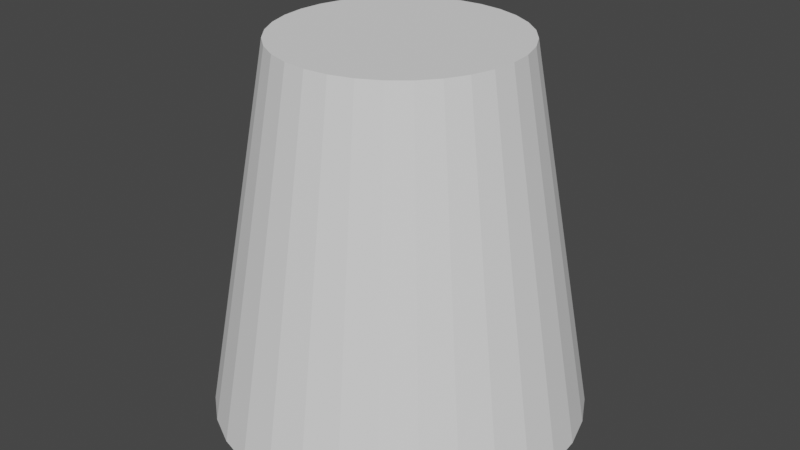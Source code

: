 # Source: LightFlare.blend  (saved by Blender 2.91.10; exported with 4.5.12 LTS)
import bpy
from mathutils import Matrix  # noqa: F401  (used for matrix-valued properties, if any)

bpy.ops.wm.read_factory_settings(use_empty=True)
scene = bpy.context.scene
scene.name = 'Scene'

# ---- collections
col_collection = bpy.data.collections.new('Collection'); scene.collection.children.link(col_collection)

# ---- world
world_world = bpy.data.worlds.new('World'); scene.world = world_world
world_world.use_nodes = True; world_world.node_tree.nodes.clear()
_N = world_world.node_tree.nodes; _L = world_world.node_tree.links
n0 = _N.new('ShaderNodeOutputWorld'); n0.name = 'World Output'; n0.location = (300, 300)
n1 = _N.new('ShaderNodeBackground'); n1.name = 'Background'; n1.location = (10, 300)
n1.inputs[0].default_value = (0.05088, 0.05088, 0.05088, 1.0)
_L.new(n1.outputs[0], n0.inputs[0])
n0.is_active_output = True
world_world.color = (0.05088, 0.05088, 0.05088)
world_world.use_sun_shadow = False
world_world.sun_shadow_jitter_overblur = 0.0

# ---- meshes
me_cylinder = bpy.data.meshes.new('Cylinder')
me_cylinder.from_pydata([(0.0, 1.0, -1.0), (4.241e-08, 0.6428, 1.0), (0.1951, 0.9808, -1.0), (0.1254, 0.6305, 1.0), (0.3827, 0.9239, -1.0), (0.246, 0.5939, 1.0), (0.5556, 0.8315, -1.0), (0.3571, 0.5345, 1.0), (0.7071, 0.7071, -1.0), (0.4546, 0.4546, 1.0), (0.8315, 0.5556, -1.0), (0.5345, 0.3571, 1.0), (0.9239, 0.3827, -1.0), (0.5939, 0.246, 1.0), (0.9808, 0.1951, -1.0), (0.6305, 0.1254, 1.0), (1.0, 7.55e-08, -1.0), (0.6428, 1.503e-07, 1.0), (0.9808, -0.1951, -1.0), (0.6305, -0.1254, 1.0), (0.9239, -0.3827, -1.0), (0.5939, -0.246, 1.0), (0.8315, -0.5556, -1.0), (0.5345, -0.3571, 1.0), (0.7071, -0.7071, -1.0), (0.4546, -0.4546, 1.0), (0.5556, -0.8315, -1.0), (0.3571, -0.5345, 1.0), (0.3827, -0.9239, -1.0), (0.246, -0.5939, 1.0), (0.1951, -0.9808, -1.0), (0.1254, -0.6305, 1.0), (-3.258e-07, -1.0, -1.0), (-1.671e-07, -0.6428, 1.0), (-0.1951, -0.9808, -1.0), (-0.1254, -0.6305, 1.0), (-0.3827, -0.9239, -1.0), (-0.246, -0.5939, 1.0), (-0.5556, -0.8315, -1.0), (-0.3571, -0.5345, 1.0), (-0.7071, -0.7071, -1.0), (-0.4546, -0.4546, 1.0), (-0.8315, -0.5556, -1.0), (-0.5345, -0.3571, 1.0), (-0.9239, -0.3827, -1.0), (-0.5939, -0.246, 1.0), (-0.9808, -0.1951, -1.0), (-0.6305, -0.1254, 1.0), (-1.0, 9.656e-07, -1.0), (-0.6428, 7.225e-07, 1.0), (-0.9808, 0.1951, -1.0), (-0.6305, 0.1254, 1.0), (-0.9239, 0.3827, -1.0), (-0.5939, 0.246, 1.0), (-0.8315, 0.5556, -1.0), (-0.5345, 0.3571, 1.0), (-0.7071, 0.7071, -1.0), (-0.4546, 0.4546, 1.0), (-0.5556, 0.8315, -1.0), (-0.3571, 0.5345, 1.0), (-0.3827, 0.9239, -1.0), (-0.246, 0.5939, 1.0), (-0.1951, 0.9808, -1.0), (-0.1254, 0.6305, 1.0)], [], [(0, 1, 3, 2), (2, 3, 5, 4), (4, 5, 7, 6), (6, 7, 9, 8), (8, 9, 11, 10), (10, 11, 13, 12), (12, 13, 15, 14), (14, 15, 17, 16), (16, 17, 19, 18), (18, 19, 21, 20), (20, 21, 23, 22), (22, 23, 25, 24), (24, 25, 27, 26), (26, 27, 29, 28), (28, 29, 31, 30), (30, 31, 33, 32), (32, 33, 35, 34), (34, 35, 37, 36), (36, 37, 39, 38), (38, 39, 41, 40), (40, 41, 43, 42), (42, 43, 45, 44), (44, 45, 47, 46), (46, 47, 49, 48), (48, 49, 51, 50), (50, 51, 53, 52), (52, 53, 55, 54), (54, 55, 57, 56), (56, 57, 59, 58), (58, 59, 61, 60), (3, 1, 63, 61, 59, 57, 55, 53, 51, 49, 47, 45, 43, 41, 39, 37, 35, 33, 31, 29, 27, 25, 23, 21, 19, 17, 15, 13, 11, 9, 7, 5), (60, 61, 63, 62), (62, 63, 1, 0), (0, 2, 4, 6, 8, 10, 12, 14, 16, 18, 20, 22, 24, 26, 28, 30, 32, 34, 36, 38, 40, 42, 44, 46, 48, 50, 52, 54, 56, 58, 60, 62)])
_uv = me_cylinder.uv_layers.new(name='UVMap')
_uv.uv.foreach_set('vector', [1.0, 0.5, 1.0, 1.0, 0.9688, 1.0, 0.9688, 0.5, 0.9688, 0.5, 0.9688, 1.0, 0.9375, 1.0, 0.9375, 0.5, 0.9375, 0.5, 0.9375, 1.0, 0.9062, 1.0, 0.9062, 0.5, 0.9062, 0.5, 0.9062, 1.0, 0.875, 1.0, 0.875, 0.5, 0.875, 0.5, 0.875, 1.0, 0.8438, 1.0, 0.8438, 0.5, 0.8438, 0.5, 0.8438, 1.0, 0.8125, 1.0, 0.8125, 0.5, 0.8125, 0.5, 0.8125, 1.0, 0.7812, 1.0, 0.7812, 0.5, 0.7812, 0.5, 0.7812, 1.0, 0.75, 1.0, 0.75, 0.5, 0.75, 0.5, 0.75, 1.0, 0.7188, 1.0, 0.7188, 0.5, 0.7188, 0.5, 0.7188, 1.0, 0.6875, 1.0, 0.6875, 0.5, 0.6875, 0.5, 0.6875, 1.0, 0.6562, 1.0, 0.6562, 0.5, 0.6562, 0.5, 0.6562, 1.0, 0.625, 1.0, 0.625, 0.5, 0.625, 0.5, 0.625, 1.0, 0.5938, 1.0, 0.5938, 0.5, 0.5938, 0.5, 0.5938, 1.0, 0.5625, 1.0, 0.5625, 0.5, 0.5625, 0.5, 0.5625, 1.0, 0.5312, 1.0, 0.5312, 0.5, 0.5312, 0.5, 0.5312, 1.0, 0.5, 1.0, 0.5, 0.5, 0.5, 0.5, 0.5, 1.0, 0.4688, 1.0, 0.4688, 0.5, 0.4688, 0.5, 0.4688, 1.0, 0.4375, 1.0, 0.4375, 0.5, 0.4375, 0.5, 0.4375, 1.0, 0.4062, 1.0, 0.4062, 0.5, 0.4062, 0.5, 0.4062, 1.0, 0.375, 1.0, 0.375, 0.5, 0.375, 0.5, 0.375, 1.0, 0.3438, 1.0, 0.3438, 0.5, 0.3438, 0.5, 0.3438, 1.0, 0.3125, 1.0, 0.3125, 0.5, 0.3125, 0.5, 0.3125, 1.0, 0.2812, 1.0, 0.2812, 0.5, 0.2812, 0.5, 0.2812, 1.0, 0.25, 1.0, 0.25, 0.5, 0.25, 0.5, 0.25, 1.0, 0.2188, 1.0, 0.2188, 0.5, 0.2188, 0.5, 0.2188, 1.0, 0.1875, 1.0, 0.1875, 0.5, 0.1875, 0.5, 0.1875, 1.0, 0.1562, 1.0, 0.1562, 0.5, 0.1562, 0.5, 0.1562, 1.0, 0.125, 1.0, 0.125, 0.5, 0.125, 0.5, 0.125, 1.0, 0.09375, 1.0, 0.09375, 0.5, 0.09375, 0.5, 0.09375, 1.0, 0.0625, 1.0, 0.0625, 0.5, 0.2968, 0.4854, 0.25, 0.49, 0.2032, 0.4854, 0.1582, 0.4717, 0.1167, 0.4496, 0.08029, 0.4197, 0.05045, 0.3833, 0.02827, 0.3418, 0.01461, 0.2968, 0.01, 0.25, 0.01461, 0.2032, 0.02827, 0.1582, 0.05045, 0.1167, 0.08029, 0.08029, 0.1167, 0.05045, 0.1582, 0.02827, 0.2032, 0.01461, 0.25, 0.01, 0.2968, 0.01461, 0.3418, 0.02827, 0.3833, 0.05045, 0.4197, 0.08029, 0.4496, 0.1167, 0.4717, 0.1582, 0.4854, 0.2032, 0.49, 0.25, 0.4854, 0.2968, 0.4717, 0.3418, 0.4496, 0.3833, 0.4197, 0.4197, 0.3833, 0.4496, 0.3418, 0.4717, 0.0625, 0.5, 0.0625, 1.0, 0.03125, 1.0, 0.03125, 0.5, 0.03125, 0.5, 0.03125, 1.0, 0.0, 1.0, 0.0, 0.5, 0.75, 0.49, 0.7968, 0.4854, 0.8418, 0.4717, 0.8833, 0.4496, 0.9197, 0.4197, 0.9496, 0.3833, 0.9717, 0.3418, 0.9854, 0.2968, 0.99, 0.25, 0.9854, 0.2032, 0.9717, 0.1582, 0.9496, 0.1167, 0.9197, 0.08029, 0.8833, 0.05045, 0.8418, 0.02827, 0.7968, 0.01461, 0.75, 0.01, 0.7032, 0.01461, 0.6582, 0.02827, 0.6167, 0.05045, 0.5803, 0.08029, 0.5504, 0.1167, 0.5283, 0.1582, 0.5146, 0.2032, 0.51, 0.25, 0.5146, 0.2968, 0.5283, 0.3418, 0.5504, 0.3833, 0.5803, 0.4197, 0.6167, 0.4496, 0.6582, 0.4717, 0.7032, 0.4854])
me_cylinder.use_remesh_fix_poles = True
me_cylinder.use_remesh_preserve_attributes = False
me_cylinder.use_mirror_vertex_groups = False
me_cylinder.update()

# ---- objects
ob_cylinder = bpy.data.objects.new('Cylinder', me_cylinder)

# ---- transforms, parenting, visibility, modifiers, constraints
ob_cylinder.location = (0.0, 0.0, 0.0)
ob_cylinder.lineart.crease_threshold = 0.0

# ---- collection membership
col_collection.objects.link(ob_cylinder)

# ---- scene / render settings (as saved in the file)
scene.frame_start = 1; scene.frame_end = 250; scene.frame_set(1)
scene.render.engine = 'BLENDER_EEVEE_NEXT'
scene.cycles.use_denoising = False
scene.cycles.samples = 128
scene.cycles.sampling_pattern = 'TABULATED_SOBOL'
scene.cycles.use_adaptive_sampling = False
scene.cycles.use_light_tree = False
scene.view_settings.view_transform = 'Filmic'
bpy.context.view_layer.update()

# ---- added for rendering (the .blend has no active camera and no usable light): camera, sun
cam_auto = bpy.data.cameras.new('AutoCamera')
cam_auto.lens = 50.0
cam_auto.sensor_width = 36.0
cam_auto.clip_end = 1000.0
ob_auto_camera = bpy.data.objects.new('AutoCamera', cam_auto)
scene.collection.objects.link(ob_auto_camera)
ob_auto_camera.location = (3.20507, -3.84609, 2.56406)
ob_auto_camera.rotation_euler = (1.09748, -7.21219e-08, 0.694738)
scene.camera = ob_auto_camera
light_auto_sun = bpy.data.lights.new('AutoSun', 'SUN')
light_auto_sun.energy = 3.0
light_auto_sun.angle = 0.0523599
ob_auto_sun = bpy.data.objects.new('AutoSun', light_auto_sun)
scene.collection.objects.link(ob_auto_sun)
ob_auto_sun.rotation_euler = (0.872665, 0.174533, 0.523599)
bpy.context.view_layer.update()
